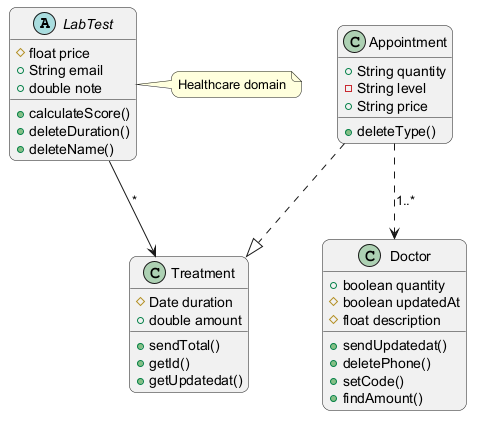

The diagram above was rendered by PlantUML. Its source (embedded in the PNG):
@startuml
skinparam backgroundColor #FFFFFF
skinparam roundCorner 15
abstract class LabTest {
  #float price
  +String email
  +double note
  +calculateScore()
  +deleteDuration()
  +deleteName()
}
class Doctor {
  +boolean quantity
  #boolean updatedAt
  #float description
  +sendUpdatedat()
  +deletePhone()
  +setCode()
  +findAmount()
}
class Appointment {
  +String quantity
  -String level
  +String price
  +deleteType()
}
class Treatment {
  #Date duration
  +double amount
  +sendTotal()
  +getId()
  +getUpdatedat()
}
Appointment ..|> Treatment
LabTest --> Treatment : "*"
Appointment ..> Doctor : "1..*"
note right of LabTest : Healthcare domain
@enduml